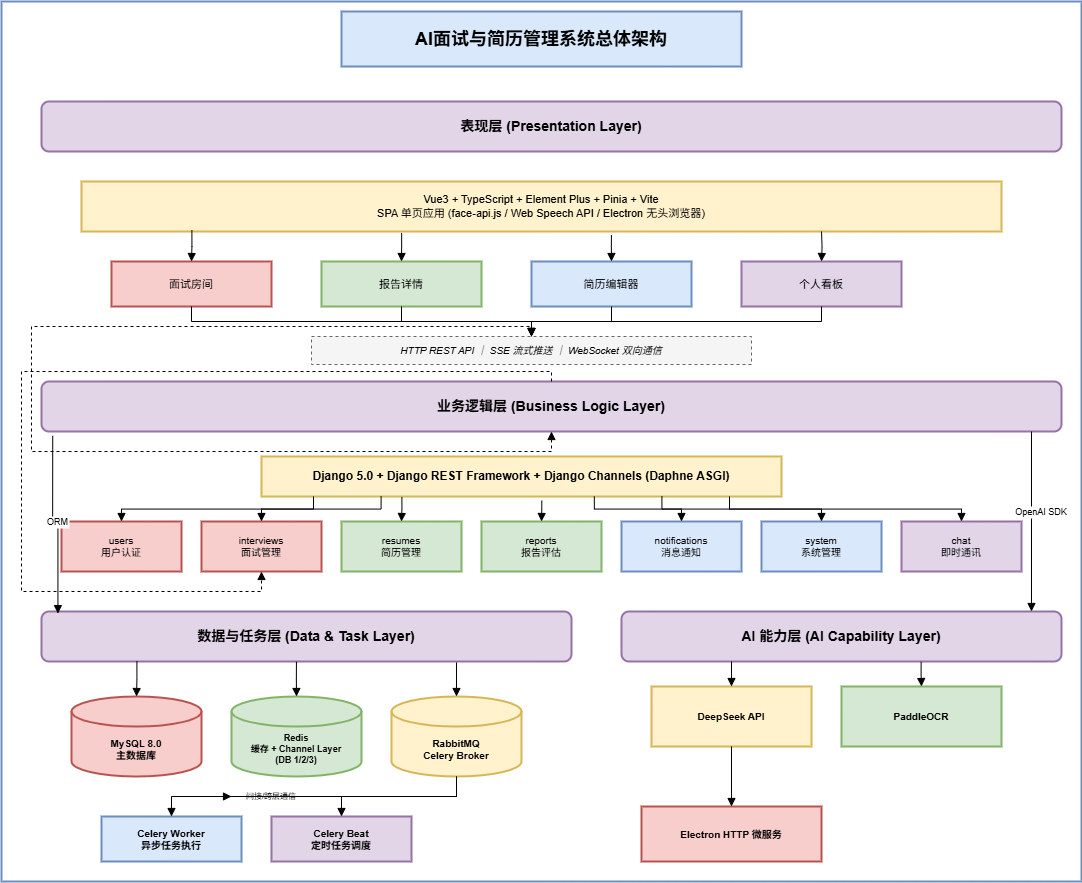

The diagram above was exported from draw.io. Its source (the exported page's mxGraphModel, read from the mxfile embedded in the PNG):
<mxGraphModel dx="1583" dy="1089" grid="1" gridSize="10" guides="1" tooltips="1" connect="1" arrows="1" fold="1" page="1" pageScale="1" pageWidth="827" pageHeight="1169" math="0" shadow="0">
  <root>
    <mxCell id="0" />
    <mxCell id="1" parent="0" />
    <mxCell id="fqD6VhE9IXiMftNFCczg-1" value="" style="rounded=0;whiteSpace=wrap;html=1;strokeColor=#6c8ebf;strokeWidth=2;fillColor=none;" parent="1" vertex="1">
      <mxGeometry x="40" y="20" width="1080" height="880" as="geometry" />
    </mxCell>
    <mxCell id="fqD6VhE9IXiMftNFCczg-2" value="AI面试与简历管理系统总体架构" style="whiteSpace=wrap;strokeWidth=2;fontSize=18;fontStyle=1;fillColor=#dae8fc;strokeColor=#6c8ebf;" parent="1" vertex="1">
      <mxGeometry x="380" y="30" width="400" height="55" as="geometry" />
    </mxCell>
    <mxCell id="fqD6VhE9IXiMftNFCczg-3" value="表现层 (Presentation Layer)" style="rounded=1;whiteSpace=wrap;strokeWidth=2;fontSize=14;fontStyle=1;fillColor=#e1d5e7;strokeColor=#9673a6;" parent="1" vertex="1">
      <mxGeometry x="80" y="120" width="1020" height="50" as="geometry" />
    </mxCell>
    <mxCell id="fqD6VhE9IXiMftNFCczg-4" value="Vue3 + TypeScript + Element Plus + Pinia + Vite&#10;SPA 单页应用 (face-api.js / Web Speech API / Electron 无头浏览器)" style="whiteSpace=wrap;strokeWidth=2;fillColor=#fff2cc;strokeColor=#d6b656;fontSize=11;" parent="1" vertex="1">
      <mxGeometry x="120" y="200" width="920" height="50" as="geometry" />
    </mxCell>
    <mxCell id="fqD6VhE9IXiMftNFCczg-5" value="面试房间" style="whiteSpace=wrap;strokeWidth=2;fillColor=#f8cecc;strokeColor=#b85450;fontSize=11;" parent="1" vertex="1">
      <mxGeometry x="150" y="280" width="160" height="45" as="geometry" />
    </mxCell>
    <mxCell id="fqD6VhE9IXiMftNFCczg-6" value="报告详情" style="whiteSpace=wrap;strokeWidth=2;fillColor=#d5e8d4;strokeColor=#82b366;fontSize=11;" parent="1" vertex="1">
      <mxGeometry x="360" y="280" width="160" height="45" as="geometry" />
    </mxCell>
    <mxCell id="fqD6VhE9IXiMftNFCczg-7" value="简历编辑器" style="whiteSpace=wrap;strokeWidth=2;fillColor=#dae8fc;strokeColor=#6c8ebf;fontSize=11;" parent="1" vertex="1">
      <mxGeometry x="570" y="280" width="160" height="45" as="geometry" />
    </mxCell>
    <mxCell id="fqD6VhE9IXiMftNFCczg-8" value="个人看板" style="whiteSpace=wrap;strokeWidth=2;fillColor=#e1d5e7;strokeColor=#9673a6;fontSize=11;" parent="1" vertex="1">
      <mxGeometry x="780" y="280" width="160" height="45" as="geometry" />
    </mxCell>
    <mxCell id="fqD6VhE9IXiMftNFCczg-9" style="startArrow=none;endArrow=block;exitX=0.12;exitY=0.97;entryX=0.5;entryY=0;rounded=0;edgeStyle=orthogonalEdgeStyle;exitDx=0;exitDy=0;exitPerimeter=0;" parent="1" source="fqD6VhE9IXiMftNFCczg-4" target="fqD6VhE9IXiMftNFCczg-5" edge="1">
      <mxGeometry relative="1" as="geometry" />
    </mxCell>
    <mxCell id="fqD6VhE9IXiMftNFCczg-10" style="startArrow=none;endArrow=block;exitX=0.348;exitY=1.032;entryX=0.5;entryY=0;rounded=0;edgeStyle=orthogonalEdgeStyle;exitDx=0;exitDy=0;exitPerimeter=0;" parent="1" source="fqD6VhE9IXiMftNFCczg-4" target="fqD6VhE9IXiMftNFCczg-6" edge="1">
      <mxGeometry relative="1" as="geometry" />
    </mxCell>
    <mxCell id="fqD6VhE9IXiMftNFCczg-11" style="startArrow=none;endArrow=block;exitX=0.576;exitY=1.073;entryX=0.5;entryY=0;rounded=0;edgeStyle=orthogonalEdgeStyle;exitDx=0;exitDy=0;exitPerimeter=0;" parent="1" source="fqD6VhE9IXiMftNFCczg-4" target="fqD6VhE9IXiMftNFCczg-7" edge="1">
      <mxGeometry relative="1" as="geometry" />
    </mxCell>
    <mxCell id="fqD6VhE9IXiMftNFCczg-12" style="startArrow=none;endArrow=block;entryX=0.5;entryY=0;rounded=0;edgeStyle=orthogonalEdgeStyle;" parent="1" target="fqD6VhE9IXiMftNFCczg-8" edge="1">
      <mxGeometry relative="1" as="geometry">
        <mxPoint x="860" y="250" as="sourcePoint" />
      </mxGeometry>
    </mxCell>
    <mxCell id="fqD6VhE9IXiMftNFCczg-13" value="HTTP REST API ｜ SSE 流式推送 ｜ WebSocket 双向通信" style="whiteSpace=wrap;strokeWidth=1;fillColor=#f5f5f5;strokeColor=#666666;fontSize=10;fontStyle=2;dashed=1;" parent="1" vertex="1">
      <mxGeometry x="350" y="355" width="440" height="28" as="geometry" />
    </mxCell>
    <mxCell id="fqD6VhE9IXiMftNFCczg-14" style="startArrow=none;endArrow=block;exitX=0.5;exitY=1;entryX=0.5;entryY=0;rounded=0;edgeStyle=orthogonalEdgeStyle;" parent="1" source="fqD6VhE9IXiMftNFCczg-5" target="fqD6VhE9IXiMftNFCczg-13" edge="1">
      <mxGeometry relative="1" as="geometry" />
    </mxCell>
    <mxCell id="fqD6VhE9IXiMftNFCczg-15" style="startArrow=none;endArrow=block;exitX=0.5;exitY=1;entryX=0.5;entryY=0;rounded=0;edgeStyle=orthogonalEdgeStyle;" parent="1" source="fqD6VhE9IXiMftNFCczg-6" target="fqD6VhE9IXiMftNFCczg-13" edge="1">
      <mxGeometry relative="1" as="geometry" />
    </mxCell>
    <mxCell id="fqD6VhE9IXiMftNFCczg-16" style="startArrow=none;endArrow=block;exitX=0.5;exitY=1;entryX=0.5;entryY=0;rounded=0;edgeStyle=orthogonalEdgeStyle;" parent="1" source="fqD6VhE9IXiMftNFCczg-7" target="fqD6VhE9IXiMftNFCczg-13" edge="1">
      <mxGeometry relative="1" as="geometry" />
    </mxCell>
    <mxCell id="fqD6VhE9IXiMftNFCczg-17" style="startArrow=none;endArrow=block;exitX=0.5;exitY=1;entryX=0.5;entryY=0;rounded=0;edgeStyle=orthogonalEdgeStyle;" parent="1" source="fqD6VhE9IXiMftNFCczg-8" target="fqD6VhE9IXiMftNFCczg-13" edge="1">
      <mxGeometry relative="1" as="geometry" />
    </mxCell>
    <mxCell id="fqD6VhE9IXiMftNFCczg-18" value="业务逻辑层 (Business Logic Layer)" style="rounded=1;whiteSpace=wrap;strokeWidth=2;fontSize=14;fontStyle=1;fillColor=#e1d5e7;strokeColor=#9673a6;" parent="1" vertex="1">
      <mxGeometry x="80" y="400" width="1020" height="50" as="geometry" />
    </mxCell>
    <mxCell id="fqD6VhE9IXiMftNFCczg-19" value="Django 5.0 + Django REST Framework + Django Channels (Daphne ASGI)" style="whiteSpace=wrap;strokeWidth=2;fillColor=#fff2cc;strokeColor=#d6b656;fontSize=12;fontStyle=1;" parent="1" vertex="1">
      <mxGeometry x="300" y="475" width="520" height="40" as="geometry" />
    </mxCell>
    <mxCell id="fqD6VhE9IXiMftNFCczg-20" value="users&#10;用户认证" style="whiteSpace=wrap;strokeWidth=2;fillColor=#f8cecc;strokeColor=#b85450;fontSize=10;" parent="1" vertex="1">
      <mxGeometry x="100" y="540" width="120" height="50" as="geometry" />
    </mxCell>
    <mxCell id="fqD6VhE9IXiMftNFCczg-21" value="interviews&#10;面试管理" style="whiteSpace=wrap;strokeWidth=2;fillColor=#f8cecc;strokeColor=#b85450;fontSize=10;" parent="1" vertex="1">
      <mxGeometry x="240" y="540" width="120" height="50" as="geometry" />
    </mxCell>
    <mxCell id="fqD6VhE9IXiMftNFCczg-22" value="resumes&#10;简历管理" style="whiteSpace=wrap;strokeWidth=2;fillColor=#d5e8d4;strokeColor=#82b366;fontSize=10;" parent="1" vertex="1">
      <mxGeometry x="380" y="540" width="120" height="50" as="geometry" />
    </mxCell>
    <mxCell id="fqD6VhE9IXiMftNFCczg-23" value="reports&#10;报告评估" style="whiteSpace=wrap;strokeWidth=2;fillColor=#d5e8d4;strokeColor=#82b366;fontSize=10;" parent="1" vertex="1">
      <mxGeometry x="520" y="540" width="120" height="50" as="geometry" />
    </mxCell>
    <mxCell id="fqD6VhE9IXiMftNFCczg-24" value="notifications&#10;消息通知" style="whiteSpace=wrap;strokeWidth=2;fillColor=#dae8fc;strokeColor=#6c8ebf;fontSize=10;" parent="1" vertex="1">
      <mxGeometry x="660" y="540" width="120" height="50" as="geometry" />
    </mxCell>
    <mxCell id="fqD6VhE9IXiMftNFCczg-25" value="system&#10;系统管理" style="whiteSpace=wrap;strokeWidth=2;fillColor=#dae8fc;strokeColor=#6c8ebf;fontSize=10;" parent="1" vertex="1">
      <mxGeometry x="800" y="540" width="120" height="50" as="geometry" />
    </mxCell>
    <mxCell id="fqD6VhE9IXiMftNFCczg-26" value="chat&#10;即时通讯" style="whiteSpace=wrap;strokeWidth=2;fillColor=#e1d5e7;strokeColor=#9673a6;fontSize=10;" parent="1" vertex="1">
      <mxGeometry x="940" y="540" width="120" height="50" as="geometry" />
    </mxCell>
    <mxCell id="fqD6VhE9IXiMftNFCczg-28" style="startArrow=none;endArrow=block;exitX=0.1;exitY=1;entryX=0.5;entryY=0;rounded=0;edgeStyle=orthogonalEdgeStyle;" parent="1" source="fqD6VhE9IXiMftNFCczg-19" target="fqD6VhE9IXiMftNFCczg-20" edge="1">
      <mxGeometry relative="1" as="geometry" />
    </mxCell>
    <mxCell id="fqD6VhE9IXiMftNFCczg-29" style="startArrow=none;endArrow=block;exitX=0.23;exitY=1;entryX=0.5;entryY=0;rounded=0;edgeStyle=orthogonalEdgeStyle;" parent="1" source="fqD6VhE9IXiMftNFCczg-19" target="fqD6VhE9IXiMftNFCczg-21" edge="1">
      <mxGeometry relative="1" as="geometry" />
    </mxCell>
    <mxCell id="fqD6VhE9IXiMftNFCczg-30" style="startArrow=none;endArrow=block;exitX=0.27;exitY=1.02;entryX=0.5;entryY=0;rounded=0;edgeStyle=orthogonalEdgeStyle;exitDx=0;exitDy=0;exitPerimeter=0;" parent="1" source="fqD6VhE9IXiMftNFCczg-19" target="fqD6VhE9IXiMftNFCczg-22" edge="1">
      <mxGeometry relative="1" as="geometry" />
    </mxCell>
    <mxCell id="fqD6VhE9IXiMftNFCczg-31" style="startArrow=none;endArrow=block;exitX=0.539;exitY=1.105;entryX=0.5;entryY=0;rounded=0;edgeStyle=orthogonalEdgeStyle;exitDx=0;exitDy=0;exitPerimeter=0;" parent="1" source="fqD6VhE9IXiMftNFCczg-19" target="fqD6VhE9IXiMftNFCczg-23" edge="1">
      <mxGeometry relative="1" as="geometry" />
    </mxCell>
    <mxCell id="fqD6VhE9IXiMftNFCczg-32" style="startArrow=none;endArrow=block;exitX=0.64;exitY=1;entryX=0.5;entryY=0;rounded=0;edgeStyle=orthogonalEdgeStyle;" parent="1" source="fqD6VhE9IXiMftNFCczg-19" target="fqD6VhE9IXiMftNFCczg-24" edge="1">
      <mxGeometry relative="1" as="geometry" />
    </mxCell>
    <mxCell id="fqD6VhE9IXiMftNFCczg-33" style="startArrow=none;endArrow=block;exitX=0.77;exitY=1;entryX=0.5;entryY=0;rounded=0;edgeStyle=orthogonalEdgeStyle;" parent="1" source="fqD6VhE9IXiMftNFCczg-19" target="fqD6VhE9IXiMftNFCczg-25" edge="1">
      <mxGeometry relative="1" as="geometry" />
    </mxCell>
    <mxCell id="fqD6VhE9IXiMftNFCczg-34" style="startArrow=none;endArrow=block;exitX=0.9;exitY=1;entryX=0.5;entryY=0;rounded=0;edgeStyle=orthogonalEdgeStyle;" parent="1" source="fqD6VhE9IXiMftNFCczg-19" target="fqD6VhE9IXiMftNFCczg-26" edge="1">
      <mxGeometry relative="1" as="geometry" />
    </mxCell>
    <mxCell id="fqD6VhE9IXiMftNFCczg-35" value="数据与任务层 (Data &amp; Task Layer)" style="rounded=1;whiteSpace=wrap;strokeWidth=2;fontSize=14;fontStyle=1;fillColor=#e1d5e7;strokeColor=#9673a6;" parent="1" vertex="1">
      <mxGeometry x="80" y="630" width="530" height="50" as="geometry" />
    </mxCell>
    <mxCell id="fqD6VhE9IXiMftNFCczg-36" value="MySQL 8.0&#10;主数据库" style="shape=cylinder3;whiteSpace=wrap;boundedLbl=1;backgroundOutline=1;size=15;strokeWidth=2;fillColor=#f8cecc;strokeColor=#b85450;fontSize=10;fontStyle=1;" parent="1" vertex="1">
      <mxGeometry x="110" y="715" width="130" height="80" as="geometry" />
    </mxCell>
    <mxCell id="fqD6VhE9IXiMftNFCczg-37" value="Redis&#10;缓存 + Channel Layer&#10;(DB 1/2/3)" style="shape=cylinder3;whiteSpace=wrap;boundedLbl=1;backgroundOutline=1;size=15;strokeWidth=2;fillColor=#d5e8d4;strokeColor=#82b366;fontSize=9;fontStyle=1;" parent="1" vertex="1">
      <mxGeometry x="270" y="715" width="130" height="80" as="geometry" />
    </mxCell>
    <mxCell id="fqD6VhE9IXiMftNFCczg-38" value="RabbitMQ&#10;Celery Broker" style="shape=cylinder3;whiteSpace=wrap;boundedLbl=1;backgroundOutline=1;size=15;strokeWidth=2;fillColor=#fff2cc;strokeColor=#d6b656;fontSize=10;fontStyle=1;" parent="1" vertex="1">
      <mxGeometry x="430" y="715" width="130" height="80" as="geometry" />
    </mxCell>
    <mxCell id="fqD6VhE9IXiMftNFCczg-39" value="Celery Worker&#10;异步任务执行" style="whiteSpace=wrap;strokeWidth=2;fillColor=#dae8fc;strokeColor=#6c8ebf;fontSize=10;fontStyle=1;" parent="1" vertex="1">
      <mxGeometry x="140" y="835" width="140" height="45" as="geometry" />
    </mxCell>
    <mxCell id="fqD6VhE9IXiMftNFCczg-40" value="Celery Beat&#10;定时任务调度" style="whiteSpace=wrap;strokeWidth=2;fillColor=#e1d5e7;strokeColor=#9673a6;fontSize=10;fontStyle=1;" parent="1" vertex="1">
      <mxGeometry x="310" y="835" width="140" height="45" as="geometry" />
    </mxCell>
    <mxCell id="fqD6VhE9IXiMftNFCczg-41" style="startArrow=none;endArrow=block;exitX=0.18;exitY=0.997;entryX=0.5;entryY=0;rounded=0;edgeStyle=orthogonalEdgeStyle;exitDx=0;exitDy=0;exitPerimeter=0;" parent="1" source="fqD6VhE9IXiMftNFCczg-35" target="fqD6VhE9IXiMftNFCczg-36" edge="1">
      <mxGeometry relative="1" as="geometry" />
    </mxCell>
    <mxCell id="fqD6VhE9IXiMftNFCczg-42" style="startArrow=none;endArrow=block;exitX=0.481;exitY=1.004;entryX=0.5;entryY=0;rounded=0;edgeStyle=orthogonalEdgeStyle;exitDx=0;exitDy=0;exitPerimeter=0;" parent="1" source="fqD6VhE9IXiMftNFCczg-35" target="fqD6VhE9IXiMftNFCczg-37" edge="1">
      <mxGeometry relative="1" as="geometry" />
    </mxCell>
    <mxCell id="fqD6VhE9IXiMftNFCczg-43" style="startArrow=none;endArrow=block;exitX=0.783;exitY=1.018;entryX=0.5;entryY=0;rounded=0;edgeStyle=orthogonalEdgeStyle;exitDx=0;exitDy=0;exitPerimeter=0;" parent="1" source="fqD6VhE9IXiMftNFCczg-35" target="fqD6VhE9IXiMftNFCczg-38" edge="1">
      <mxGeometry relative="1" as="geometry" />
    </mxCell>
    <mxCell id="fqD6VhE9IXiMftNFCczg-44" style="startArrow=none;endArrow=block;exitX=0.5;exitY=1;entryX=0.5;entryY=0;rounded=0;edgeStyle=orthogonalEdgeStyle;" parent="1" source="fqD6VhE9IXiMftNFCczg-38" target="fqD6VhE9IXiMftNFCczg-39" edge="1">
      <mxGeometry relative="1" as="geometry" />
    </mxCell>
    <mxCell id="fqD6VhE9IXiMftNFCczg-45" style="startArrow=none;endArrow=block;exitX=0.5;exitY=1;entryX=0.5;entryY=0;rounded=0;edgeStyle=orthogonalEdgeStyle;" parent="1" source="fqD6VhE9IXiMftNFCczg-38" target="fqD6VhE9IXiMftNFCczg-40" edge="1">
      <mxGeometry relative="1" as="geometry" />
    </mxCell>
    <mxCell id="fqD6VhE9IXiMftNFCczg-46" value="AI 能力层 (AI Capability Layer)" style="rounded=1;whiteSpace=wrap;strokeWidth=2;fontSize=14;fontStyle=1;fillColor=#e1d5e7;strokeColor=#9673a6;" parent="1" vertex="1">
      <mxGeometry x="660" y="630" width="440" height="50" as="geometry" />
    </mxCell>
    <mxCell id="fqD6VhE9IXiMftNFCczg-47" value="DeepSeek API" style="whiteSpace=wrap;strokeWidth=2;fillColor=#fff2cc;strokeColor=#d6b656;fontSize=10;fontStyle=1;" parent="1" vertex="1">
      <mxGeometry x="690" y="705" width="160" height="60" as="geometry" />
    </mxCell>
    <mxCell id="fqD6VhE9IXiMftNFCczg-48" value="PaddleOCR" style="whiteSpace=wrap;strokeWidth=2;fillColor=#d5e8d4;strokeColor=#82b366;fontSize=10;fontStyle=1;" parent="1" vertex="1">
      <mxGeometry x="880" y="705" width="160" height="60" as="geometry" />
    </mxCell>
    <mxCell id="fqD6VhE9IXiMftNFCczg-49" value="Electron HTTP 微服务" style="whiteSpace=wrap;strokeWidth=2;fillColor=#f8cecc;strokeColor=#b85450;fontSize=10;fontStyle=1;" parent="1" vertex="1">
      <mxGeometry x="680" y="825" width="180" height="55" as="geometry" />
    </mxCell>
    <mxCell id="fqD6VhE9IXiMftNFCczg-50" style="startArrow=none;endArrow=block;exitX=0.25;exitY=1;entryX=0.5;entryY=0;rounded=0;edgeStyle=orthogonalEdgeStyle;" parent="1" source="fqD6VhE9IXiMftNFCczg-46" target="fqD6VhE9IXiMftNFCczg-47" edge="1">
      <mxGeometry relative="1" as="geometry" />
    </mxCell>
    <mxCell id="fqD6VhE9IXiMftNFCczg-51" style="startArrow=none;endArrow=block;exitX=0.681;exitY=1.007;entryX=0.5;entryY=0;rounded=0;edgeStyle=orthogonalEdgeStyle;exitDx=0;exitDy=0;exitPerimeter=0;" parent="1" source="fqD6VhE9IXiMftNFCczg-46" target="fqD6VhE9IXiMftNFCczg-48" edge="1">
      <mxGeometry relative="1" as="geometry" />
    </mxCell>
    <mxCell id="fqD6VhE9IXiMftNFCczg-52" style="startArrow=none;endArrow=block;exitX=0.5;exitY=1;entryX=0.5;entryY=0;rounded=0;edgeStyle=orthogonalEdgeStyle;" parent="1" source="fqD6VhE9IXiMftNFCczg-47" target="fqD6VhE9IXiMftNFCczg-49" edge="1">
      <mxGeometry relative="1" as="geometry" />
    </mxCell>
    <mxCell id="fqD6VhE9IXiMftNFCczg-54" value="" style="startArrow=none;endArrow=block;exitX=0.5;exitY=0;entryX=0.5;entryY=1;rounded=0;edgeStyle=orthogonalEdgeStyle;dashed=1;" parent="1" source="fqD6VhE9IXiMftNFCczg-13" target="fqD6VhE9IXiMftNFCczg-18" edge="1">
      <mxGeometry relative="1" as="geometry">
        <Array as="points">
          <mxPoint x="570" y="345" />
          <mxPoint x="70" y="345" />
          <mxPoint x="70" y="470" />
          <mxPoint x="590" y="470" />
        </Array>
      </mxGeometry>
    </mxCell>
    <mxCell id="fqD6VhE9IXiMftNFCczg-55" value="" style="startArrow=none;endArrow=block;exitX=0.5;exitY=0;entryX=0.5;entryY=1;rounded=0;edgeStyle=orthogonalEdgeStyle;dashed=1;" parent="1" source="fqD6VhE9IXiMftNFCczg-18" target="fqD6VhE9IXiMftNFCczg-21" edge="1">
      <mxGeometry relative="1" as="geometry">
        <Array as="points">
          <mxPoint x="590" y="390" />
          <mxPoint x="60" y="390" />
          <mxPoint x="60" y="610" />
          <mxPoint x="300" y="610" />
        </Array>
      </mxGeometry>
    </mxCell>
    <mxCell id="fqD6VhE9IXiMftNFCczg-56" value="ORM" style="startArrow=none;endArrow=block;exitX=0.011;exitY=1.087;entryX=0.031;entryY=0.042;rounded=0;edgeStyle=orthogonalEdgeStyle;fontSize=9;exitDx=0;exitDy=0;exitPerimeter=0;entryDx=0;entryDy=0;entryPerimeter=0;" parent="1" source="fqD6VhE9IXiMftNFCczg-18" target="fqD6VhE9IXiMftNFCczg-35" edge="1">
      <mxGeometry relative="1" as="geometry" />
    </mxCell>
    <mxCell id="fqD6VhE9IXiMftNFCczg-57" value="OpenAI SDK" style="startArrow=none;endArrow=block;rounded=0;edgeStyle=orthogonalEdgeStyle;fontSize=9;" parent="1" edge="1">
      <mxGeometry x="-0.1111" y="10" relative="1" as="geometry">
        <mxPoint x="1070" y="450" as="sourcePoint" />
        <mxPoint x="1070" y="630" as="targetPoint" />
        <Array as="points">
          <mxPoint x="1070" y="450" />
          <mxPoint x="1070" y="655" />
        </Array>
        <mxPoint as="offset" />
      </mxGeometry>
    </mxCell>
    <mxCell id="fqD6VhE9IXiMftNFCczg-62" value="" style="startArrow=none;endArrow=block;rounded=0;edgeStyle=orthogonalEdgeStyle;dashed=1;" parent="1" edge="1">
      <mxGeometry relative="1" as="geometry">
        <mxPoint x="230" y="815" as="sourcePoint" />
        <mxPoint x="270" y="815" as="targetPoint" />
      </mxGeometry>
    </mxCell>
    <mxCell id="fqD6VhE9IXiMftNFCczg-63" value="间接/跨层通信" style="whiteSpace=wrap;html=1;fontSize=8;fillColor=none;strokeColor=none;" parent="1" vertex="1">
      <mxGeometry x="275" y="805" width="70" height="20" as="geometry" />
    </mxCell>
  </root>
</mxGraphModel>